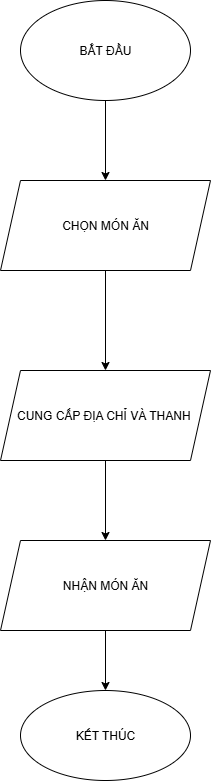

The diagram above was exported from draw.io. Its source (the exported page's mxGraphModel, read from the mxfile embedded in the PNG):
<mxGraphModel dx="1042" dy="562" grid="1" gridSize="10" guides="1" tooltips="1" connect="1" arrows="1" fold="1" page="1" pageScale="1" pageWidth="827" pageHeight="1169" math="0" shadow="0">
  <root>
    <mxCell id="0" />
    <mxCell id="1" parent="0" />
    <mxCell id="uxT47e0XYyfRkajzASEn-2" style="edgeStyle=orthogonalEdgeStyle;rounded=0;orthogonalLoop=1;jettySize=auto;html=1;" parent="1" source="uxT47e0XYyfRkajzASEn-1" target="uxT47e0XYyfRkajzASEn-3" edge="1">
      <mxGeometry relative="1" as="geometry">
        <mxPoint x="405" y="220" as="targetPoint" />
      </mxGeometry>
    </mxCell>
    <mxCell id="uxT47e0XYyfRkajzASEn-1" value="BẮT ĐẦU" style="ellipse;whiteSpace=wrap;html=1;" parent="1" vertex="1">
      <mxGeometry x="320" y="50" width="170" height="100" as="geometry" />
    </mxCell>
    <mxCell id="uxT47e0XYyfRkajzASEn-4" style="edgeStyle=orthogonalEdgeStyle;rounded=0;orthogonalLoop=1;jettySize=auto;html=1;" parent="1" source="uxT47e0XYyfRkajzASEn-3" target="uxT47e0XYyfRkajzASEn-5" edge="1">
      <mxGeometry relative="1" as="geometry">
        <mxPoint x="405" y="390" as="targetPoint" />
      </mxGeometry>
    </mxCell>
    <mxCell id="uxT47e0XYyfRkajzASEn-3" value="CHỌN MÓN ĂN" style="shape=parallelogram;perimeter=parallelogramPerimeter;whiteSpace=wrap;html=1;fixedSize=1;" parent="1" vertex="1">
      <mxGeometry x="300" y="230" width="210" height="90" as="geometry" />
    </mxCell>
    <mxCell id="uxT47e0XYyfRkajzASEn-6" style="edgeStyle=orthogonalEdgeStyle;rounded=0;orthogonalLoop=1;jettySize=auto;html=1;" parent="1" source="uxT47e0XYyfRkajzASEn-5" target="uxT47e0XYyfRkajzASEn-7" edge="1">
      <mxGeometry relative="1" as="geometry">
        <mxPoint x="405" y="590" as="targetPoint" />
      </mxGeometry>
    </mxCell>
    <mxCell id="uxT47e0XYyfRkajzASEn-5" value="CUNG CẤP ĐỊA CHỈ VÀ THANH&amp;nbsp;" style="shape=parallelogram;perimeter=parallelogramPerimeter;whiteSpace=wrap;html=1;fixedSize=1;" parent="1" vertex="1">
      <mxGeometry x="300" y="420" width="210" height="90" as="geometry" />
    </mxCell>
    <mxCell id="uxT47e0XYyfRkajzASEn-8" style="edgeStyle=orthogonalEdgeStyle;rounded=0;orthogonalLoop=1;jettySize=auto;html=1;" parent="1" source="uxT47e0XYyfRkajzASEn-7" target="uxT47e0XYyfRkajzASEn-9" edge="1">
      <mxGeometry relative="1" as="geometry">
        <mxPoint x="405" y="740" as="targetPoint" />
      </mxGeometry>
    </mxCell>
    <mxCell id="uxT47e0XYyfRkajzASEn-7" value="NHẬN MÓN ĂN" style="shape=parallelogram;perimeter=parallelogramPerimeter;whiteSpace=wrap;html=1;fixedSize=1;" parent="1" vertex="1">
      <mxGeometry x="300" y="590" width="210" height="90" as="geometry" />
    </mxCell>
    <mxCell id="uxT47e0XYyfRkajzASEn-9" value="KẾT THÚC" style="ellipse;whiteSpace=wrap;html=1;" parent="1" vertex="1">
      <mxGeometry x="320" y="740" width="170" height="90" as="geometry" />
    </mxCell>
  </root>
</mxGraphModel>